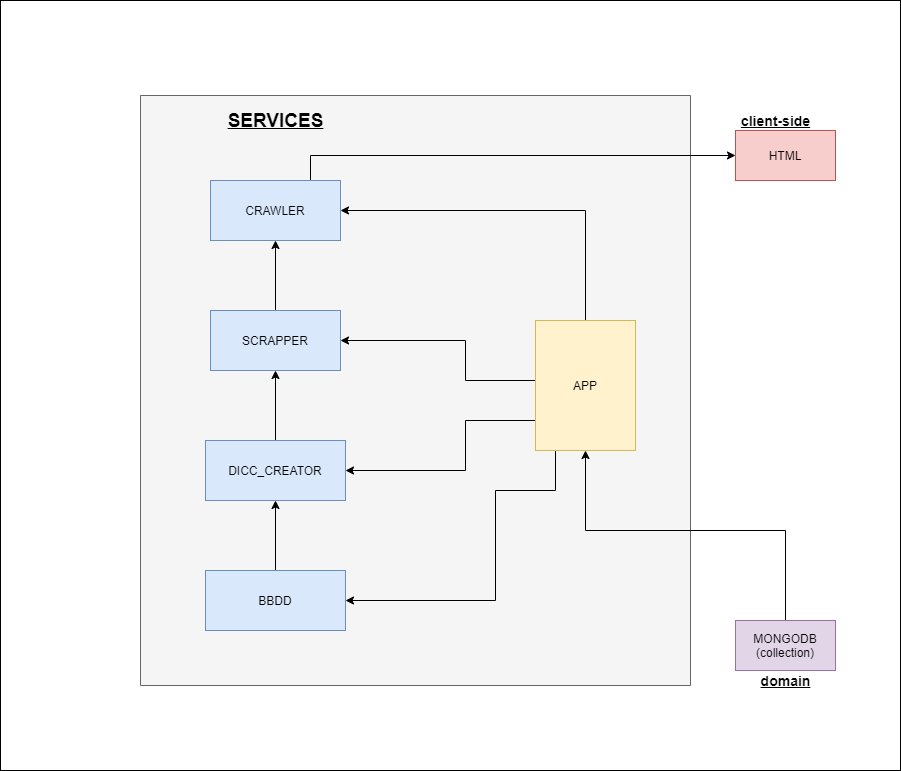

The diagram above was exported from draw.io. Its source (the exported page's mxGraphModel, read from the mxfile embedded in the PNG):
<mxGraphModel dx="3136" dy="2155" grid="1" gridSize="10" guides="1" tooltips="1" connect="1" arrows="1" fold="1" page="1" pageScale="1" pageWidth="827" pageHeight="1169" math="0" shadow="0">
  <root>
    <mxCell id="0" />
    <mxCell id="1" parent="0" />
    <mxCell id="m8QHCgOabDGJuKnzZ31I-43" value="" style="rounded=0;whiteSpace=wrap;html=1;" vertex="1" parent="1">
      <mxGeometry x="-910" y="-910" width="900" height="770" as="geometry" />
    </mxCell>
    <mxCell id="m8QHCgOabDGJuKnzZ31I-2" value="" style="whiteSpace=wrap;html=1;align=center;fillColor=#f5f5f5;strokeColor=#666666;fontColor=#333333;rotation=90;" vertex="1" parent="1">
      <mxGeometry x="-790" y="-795" width="590" height="550" as="geometry" />
    </mxCell>
    <mxCell id="m8QHCgOabDGJuKnzZ31I-32" style="edgeStyle=orthogonalEdgeStyle;rounded=0;orthogonalLoop=1;jettySize=auto;html=1;entryX=0;entryY=0.5;entryDx=0;entryDy=0;" edge="1" parent="1" source="m8QHCgOabDGJuKnzZ31I-4" target="m8QHCgOabDGJuKnzZ31I-6">
      <mxGeometry relative="1" as="geometry">
        <Array as="points">
          <mxPoint x="-600" y="-755" />
        </Array>
      </mxGeometry>
    </mxCell>
    <mxCell id="m8QHCgOabDGJuKnzZ31I-4" value="CRAWLER" style="whiteSpace=wrap;html=1;align=center;fillColor=#dae8fc;strokeColor=#6c8ebf;" vertex="1" parent="1">
      <mxGeometry x="-700" y="-730" width="130" height="60" as="geometry" />
    </mxCell>
    <mxCell id="m8QHCgOabDGJuKnzZ31I-6" value="HTML" style="whiteSpace=wrap;html=1;align=center;fillColor=#f8cecc;strokeColor=#b85450;" vertex="1" parent="1">
      <mxGeometry x="-175" y="-780" width="100" height="50" as="geometry" />
    </mxCell>
    <mxCell id="m8QHCgOabDGJuKnzZ31I-7" style="edgeStyle=orthogonalEdgeStyle;rounded=0;orthogonalLoop=1;jettySize=auto;html=1;exitX=0.5;exitY=1;exitDx=0;exitDy=0;" edge="1" parent="1" source="m8QHCgOabDGJuKnzZ31I-4" target="m8QHCgOabDGJuKnzZ31I-4">
      <mxGeometry relative="1" as="geometry" />
    </mxCell>
    <mxCell id="m8QHCgOabDGJuKnzZ31I-31" value="" style="edgeStyle=orthogonalEdgeStyle;rounded=0;orthogonalLoop=1;jettySize=auto;html=1;" edge="1" parent="1" source="m8QHCgOabDGJuKnzZ31I-9" target="m8QHCgOabDGJuKnzZ31I-13">
      <mxGeometry relative="1" as="geometry" />
    </mxCell>
    <mxCell id="m8QHCgOabDGJuKnzZ31I-9" value="BBDD" style="whiteSpace=wrap;html=1;align=center;rounded=0;shadow=0;glass=0;sketch=0;fillColor=#dae8fc;strokeColor=#6c8ebf;" vertex="1" parent="1">
      <mxGeometry x="-705" y="-340" width="140" height="60" as="geometry" />
    </mxCell>
    <mxCell id="m8QHCgOabDGJuKnzZ31I-29" value="" style="edgeStyle=orthogonalEdgeStyle;rounded=0;orthogonalLoop=1;jettySize=auto;html=1;" edge="1" parent="1" source="m8QHCgOabDGJuKnzZ31I-11" target="m8QHCgOabDGJuKnzZ31I-4">
      <mxGeometry relative="1" as="geometry" />
    </mxCell>
    <mxCell id="m8QHCgOabDGJuKnzZ31I-11" value="SCRAPPER" style="whiteSpace=wrap;html=1;align=center;rounded=0;shadow=0;glass=0;sketch=0;fillColor=#dae8fc;strokeColor=#6c8ebf;" vertex="1" parent="1">
      <mxGeometry x="-700" y="-600" width="130" height="60" as="geometry" />
    </mxCell>
    <mxCell id="m8QHCgOabDGJuKnzZ31I-30" value="" style="edgeStyle=orthogonalEdgeStyle;rounded=0;orthogonalLoop=1;jettySize=auto;html=1;" edge="1" parent="1" source="m8QHCgOabDGJuKnzZ31I-13" target="m8QHCgOabDGJuKnzZ31I-11">
      <mxGeometry relative="1" as="geometry" />
    </mxCell>
    <mxCell id="m8QHCgOabDGJuKnzZ31I-13" value="DICC_CREATOR" style="whiteSpace=wrap;html=1;align=center;rounded=0;shadow=0;glass=0;sketch=0;fillColor=#dae8fc;strokeColor=#6c8ebf;" vertex="1" parent="1">
      <mxGeometry x="-705" y="-470" width="140" height="60" as="geometry" />
    </mxCell>
    <mxCell id="m8QHCgOabDGJuKnzZ31I-37" style="edgeStyle=orthogonalEdgeStyle;rounded=0;orthogonalLoop=1;jettySize=auto;html=1;entryX=0.5;entryY=1;entryDx=0;entryDy=0;" edge="1" parent="1" source="m8QHCgOabDGJuKnzZ31I-14" target="m8QHCgOabDGJuKnzZ31I-16">
      <mxGeometry relative="1" as="geometry">
        <Array as="points">
          <mxPoint x="-125" y="-380" />
          <mxPoint x="-325" y="-380" />
        </Array>
      </mxGeometry>
    </mxCell>
    <mxCell id="m8QHCgOabDGJuKnzZ31I-14" value="MONGODB (collection)" style="whiteSpace=wrap;html=1;align=center;rounded=0;shadow=0;glass=0;sketch=0;fillColor=#e1d5e7;strokeColor=#9673a6;" vertex="1" parent="1">
      <mxGeometry x="-175" y="-290" width="100" height="50" as="geometry" />
    </mxCell>
    <mxCell id="m8QHCgOabDGJuKnzZ31I-33" style="edgeStyle=orthogonalEdgeStyle;rounded=0;orthogonalLoop=1;jettySize=auto;html=1;entryX=1;entryY=0.5;entryDx=0;entryDy=0;" edge="1" parent="1" source="m8QHCgOabDGJuKnzZ31I-16" target="m8QHCgOabDGJuKnzZ31I-4">
      <mxGeometry relative="1" as="geometry">
        <Array as="points">
          <mxPoint x="-325" y="-700" />
        </Array>
      </mxGeometry>
    </mxCell>
    <mxCell id="m8QHCgOabDGJuKnzZ31I-34" style="edgeStyle=orthogonalEdgeStyle;rounded=0;orthogonalLoop=1;jettySize=auto;html=1;" edge="1" parent="1" source="m8QHCgOabDGJuKnzZ31I-16" target="m8QHCgOabDGJuKnzZ31I-11">
      <mxGeometry relative="1" as="geometry">
        <Array as="points">
          <mxPoint x="-445" y="-530" />
          <mxPoint x="-445" y="-570" />
        </Array>
      </mxGeometry>
    </mxCell>
    <mxCell id="m8QHCgOabDGJuKnzZ31I-35" style="edgeStyle=orthogonalEdgeStyle;rounded=0;orthogonalLoop=1;jettySize=auto;html=1;entryX=1;entryY=0.5;entryDx=0;entryDy=0;" edge="1" parent="1" source="m8QHCgOabDGJuKnzZ31I-16" target="m8QHCgOabDGJuKnzZ31I-13">
      <mxGeometry relative="1" as="geometry">
        <mxPoint x="-435" y="-410" as="targetPoint" />
        <Array as="points">
          <mxPoint x="-445" y="-490" />
          <mxPoint x="-445" y="-440" />
        </Array>
      </mxGeometry>
    </mxCell>
    <mxCell id="m8QHCgOabDGJuKnzZ31I-38" style="edgeStyle=orthogonalEdgeStyle;rounded=0;orthogonalLoop=1;jettySize=auto;html=1;entryX=1;entryY=0.5;entryDx=0;entryDy=0;" edge="1" parent="1" source="m8QHCgOabDGJuKnzZ31I-16" target="m8QHCgOabDGJuKnzZ31I-9">
      <mxGeometry relative="1" as="geometry">
        <Array as="points">
          <mxPoint x="-355" y="-420" />
          <mxPoint x="-415" y="-420" />
          <mxPoint x="-415" y="-310" />
        </Array>
      </mxGeometry>
    </mxCell>
    <mxCell id="m8QHCgOabDGJuKnzZ31I-16" value="APP" style="whiteSpace=wrap;html=1;align=center;rounded=0;shadow=0;glass=0;sketch=0;fillColor=#fff2cc;strokeColor=#d6b656;" vertex="1" parent="1">
      <mxGeometry x="-375" y="-590" width="100" height="130" as="geometry" />
    </mxCell>
    <mxCell id="m8QHCgOabDGJuKnzZ31I-17" value="&lt;b&gt;&lt;u&gt;&lt;font style=&quot;font-size: 14px&quot;&gt;client-side&lt;/font&gt;&lt;/u&gt;&lt;/b&gt;" style="text;html=1;align=center;verticalAlign=middle;resizable=0;points=[];autosize=1;" vertex="1" parent="1">
      <mxGeometry x="-180" y="-800" width="90" height="20" as="geometry" />
    </mxCell>
    <mxCell id="m8QHCgOabDGJuKnzZ31I-18" value="&lt;b&gt;&lt;u&gt;&lt;font style=&quot;font-size: 19px&quot;&gt;SERVICES&lt;/font&gt;&lt;/u&gt;&lt;/b&gt;" style="text;html=1;align=center;verticalAlign=middle;resizable=0;points=[];autosize=1;" vertex="1" parent="1">
      <mxGeometry x="-690" y="-800" width="110" height="20" as="geometry" />
    </mxCell>
    <mxCell id="m8QHCgOabDGJuKnzZ31I-19" value="&lt;b&gt;&lt;u&gt;&lt;font style=&quot;font-size: 14px&quot;&gt;domain&lt;/font&gt;&lt;/u&gt;&lt;/b&gt;" style="text;html=1;align=center;verticalAlign=middle;resizable=0;points=[];autosize=1;" vertex="1" parent="1">
      <mxGeometry x="-160" y="-240" width="70" height="20" as="geometry" />
    </mxCell>
    <mxCell id="m8QHCgOabDGJuKnzZ31I-40" style="edgeStyle=orthogonalEdgeStyle;rounded=0;orthogonalLoop=1;jettySize=auto;html=1;exitX=1;exitY=0.5;exitDx=0;exitDy=0;" edge="1" parent="1" source="m8QHCgOabDGJuKnzZ31I-2" target="m8QHCgOabDGJuKnzZ31I-2">
      <mxGeometry relative="1" as="geometry" />
    </mxCell>
  </root>
</mxGraphModel>